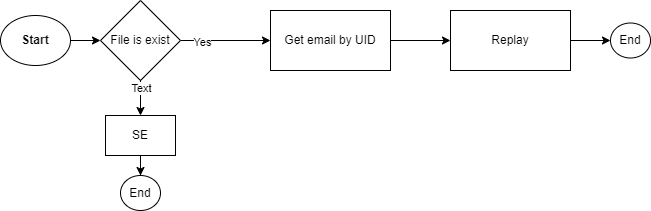

The diagram above was exported from draw.io. Its source (the exported page's mxGraphModel, read from the mxfile embedded in the PNG):
<mxGraphModel dx="880" dy="421" grid="1" gridSize="10" guides="1" tooltips="1" connect="1" arrows="1" fold="1" page="1" pageScale="1" pageWidth="850" pageHeight="1100" math="0" shadow="0">
  <root>
    <mxCell id="0" />
    <mxCell id="1" parent="0" />
    <mxCell id="uyRhEWs49q1NaC59g0nk-3" value="" style="edgeStyle=orthogonalEdgeStyle;rounded=0;orthogonalLoop=1;jettySize=auto;html=1;" parent="1" source="PGuDLGxR5i18vaeYk1iU-2" target="uyRhEWs49q1NaC59g0nk-2" edge="1">
      <mxGeometry relative="1" as="geometry" />
    </mxCell>
    <mxCell id="PGuDLGxR5i18vaeYk1iU-3" value="Yes" style="edgeLabel;html=1;align=center;verticalAlign=middle;resizable=0;points=[];" vertex="1" connectable="0" parent="uyRhEWs49q1NaC59g0nk-3">
      <mxGeometry x="-0.5368" y="-1" relative="1" as="geometry">
        <mxPoint as="offset" />
      </mxGeometry>
    </mxCell>
    <mxCell id="uyRhEWs49q1NaC59g0nk-1" value="&lt;b&gt;Start&lt;/b&gt;" style="ellipse;whiteSpace=wrap;html=1;" parent="1" vertex="1">
      <mxGeometry y="110" width="70" height="50" as="geometry" />
    </mxCell>
    <mxCell id="uyRhEWs49q1NaC59g0nk-5" value="" style="edgeStyle=orthogonalEdgeStyle;rounded=0;orthogonalLoop=1;jettySize=auto;html=1;" parent="1" source="uyRhEWs49q1NaC59g0nk-2" target="uyRhEWs49q1NaC59g0nk-4" edge="1">
      <mxGeometry relative="1" as="geometry" />
    </mxCell>
    <mxCell id="uyRhEWs49q1NaC59g0nk-2" value="Get email by UID" style="whiteSpace=wrap;html=1;" parent="1" vertex="1">
      <mxGeometry x="270" y="105" width="120" height="60" as="geometry" />
    </mxCell>
    <mxCell id="uyRhEWs49q1NaC59g0nk-7" value="" style="edgeStyle=orthogonalEdgeStyle;rounded=0;orthogonalLoop=1;jettySize=auto;html=1;" parent="1" source="uyRhEWs49q1NaC59g0nk-4" target="uyRhEWs49q1NaC59g0nk-6" edge="1">
      <mxGeometry relative="1" as="geometry" />
    </mxCell>
    <mxCell id="uyRhEWs49q1NaC59g0nk-4" value="Replay" style="whiteSpace=wrap;html=1;" parent="1" vertex="1">
      <mxGeometry x="450" y="105" width="120" height="60" as="geometry" />
    </mxCell>
    <mxCell id="uyRhEWs49q1NaC59g0nk-6" value="End" style="ellipse;whiteSpace=wrap;html=1;" parent="1" vertex="1">
      <mxGeometry x="610" y="117.5" width="40" height="35" as="geometry" />
    </mxCell>
    <mxCell id="PGuDLGxR5i18vaeYk1iU-1" value="" style="edgeStyle=orthogonalEdgeStyle;rounded=0;orthogonalLoop=1;jettySize=auto;html=1;" edge="1" parent="1" source="uyRhEWs49q1NaC59g0nk-1" target="PGuDLGxR5i18vaeYk1iU-2">
      <mxGeometry relative="1" as="geometry">
        <mxPoint x="70" y="135" as="sourcePoint" />
        <mxPoint x="370" y="135" as="targetPoint" />
      </mxGeometry>
    </mxCell>
    <mxCell id="PGuDLGxR5i18vaeYk1iU-5" value="" style="edgeStyle=orthogonalEdgeStyle;rounded=0;orthogonalLoop=1;jettySize=auto;html=1;" edge="1" parent="1" source="PGuDLGxR5i18vaeYk1iU-7" target="PGuDLGxR5i18vaeYk1iU-4">
      <mxGeometry relative="1" as="geometry" />
    </mxCell>
    <mxCell id="PGuDLGxR5i18vaeYk1iU-2" value="File is exist" style="rhombus;whiteSpace=wrap;html=1;" vertex="1" parent="1">
      <mxGeometry x="100" y="95" width="80" height="80" as="geometry" />
    </mxCell>
    <mxCell id="PGuDLGxR5i18vaeYk1iU-4" value="End" style="ellipse;whiteSpace=wrap;html=1;" vertex="1" parent="1">
      <mxGeometry x="120" y="270" width="40" height="35" as="geometry" />
    </mxCell>
    <mxCell id="PGuDLGxR5i18vaeYk1iU-6" value="" style="edgeStyle=orthogonalEdgeStyle;rounded=0;orthogonalLoop=1;jettySize=auto;html=1;" edge="1" parent="1" source="PGuDLGxR5i18vaeYk1iU-2" target="PGuDLGxR5i18vaeYk1iU-7">
      <mxGeometry relative="1" as="geometry">
        <mxPoint x="140" y="175" as="sourcePoint" />
        <mxPoint x="140" y="270" as="targetPoint" />
      </mxGeometry>
    </mxCell>
    <mxCell id="PGuDLGxR5i18vaeYk1iU-8" value="Text" style="edgeLabel;html=1;align=center;verticalAlign=middle;resizable=0;points=[];" vertex="1" connectable="0" parent="PGuDLGxR5i18vaeYk1iU-6">
      <mxGeometry x="-0.6889" relative="1" as="geometry">
        <mxPoint as="offset" />
      </mxGeometry>
    </mxCell>
    <mxCell id="PGuDLGxR5i18vaeYk1iU-7" value="SE" style="rounded=0;whiteSpace=wrap;html=1;" vertex="1" parent="1">
      <mxGeometry x="105" y="210" width="70" height="40" as="geometry" />
    </mxCell>
  </root>
</mxGraphModel>